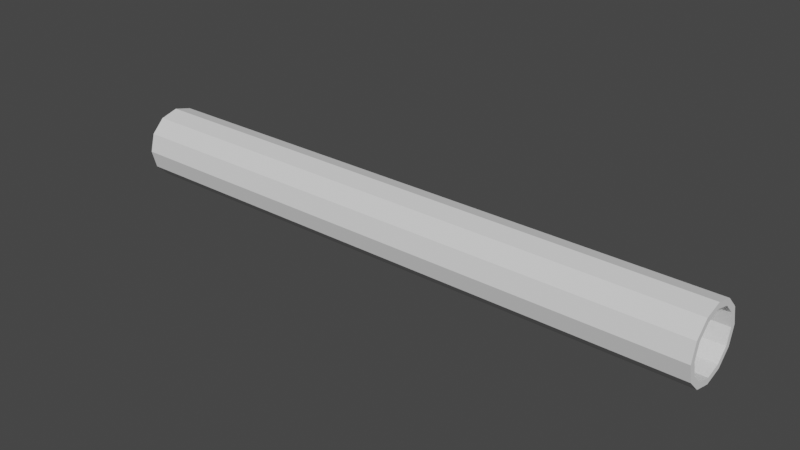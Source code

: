 # Source: tube_line_simple.blend  (saved by Blender 2.92.15; exported with 4.5.12 LTS)
import bpy
from mathutils import Matrix  # noqa: F401  (used for matrix-valued properties, if any)

bpy.ops.wm.read_factory_settings(use_empty=True)
scene = bpy.context.scene
scene.name = 'Scene'

# ---- collections
col_collection = bpy.data.collections.new('Collection'); scene.collection.children.link(col_collection)

# ---- world
world_world = bpy.data.worlds.new('World'); scene.world = world_world
world_world.use_nodes = True; world_world.node_tree.nodes.clear()
_N = world_world.node_tree.nodes; _L = world_world.node_tree.links
n0 = _N.new('ShaderNodeOutputWorld'); n0.name = 'World Output'; n0.location = (300, 300)
n1 = _N.new('ShaderNodeBackground'); n1.name = 'Background'; n1.location = (10, 300)
n1.inputs[0].default_value = (0.05088, 0.05088, 0.05088, 1.0)
_L.new(n1.outputs[0], n0.inputs[0])
n0.is_active_output = True
world_world.color = (0.05088, 0.05088, 0.05088)
world_world.use_sun_shadow = False
world_world.sun_shadow_jitter_overblur = 0.0

# ---- meshes
me_cube_002 = bpy.data.meshes.new('Cube.002')
me_cube_002.from_pydata([(0.25, 0.02598, 0.015), (0.25, 0.015, 0.02598), (0.25, 2.332e-08, 0.03), (0.25, -0.015, 0.02598), (0.25, -0.02598, 0.015), (0.25, -0.03, 2.379e-08), (0.25, -0.02598, -0.015), (0.25, -0.015, -0.02598), (0.25, -2.138e-08, -0.03), (0.25, 0.015, -0.02598), (0.25, 0.02598, -0.015), (0.25, 0.03, -2.837e-08), (0.25, 0.02165, 0.0125), (0.25, 0.0125, 0.02165), (0.25, 2.332e-08, 0.025), (0.25, -0.0125, 0.02165), (0.25, -0.02165, 0.0125), (0.25, -0.025, 2.379e-08), (0.25, -0.02165, -0.0125), (0.25, -0.0125, -0.02165), (0.25, -2.138e-08, -0.025), (0.25, 0.0125, -0.02165), (0.25, 0.02165, -0.0125), (0.25, 0.025, -2.837e-08), (-0.25, 0.02598, 0.015), (-0.25, 0.03, -2.837e-08), (-0.25, 0.015, 0.02598), (-0.25, 2.332e-08, 0.03), (-0.25, -0.015, 0.02598), (-0.25, -0.02598, 0.015), (-0.25, -0.03, 2.379e-08), (-0.25, -0.02598, -0.015), (-0.25, -0.015, -0.02598), (-0.25, -2.138e-08, -0.03), (-0.25, 0.015, -0.02598), (-0.25, 0.02598, -0.015), (-0.25, 0.02165, 0.0125), (-0.25, 0.025, -2.837e-08), (-0.25, 0.0125, 0.02165), (-0.25, 2.332e-08, 0.025), (-0.25, -0.0125, 0.02165), (-0.25, -0.02165, 0.0125), (-0.25, -0.025, 2.379e-08), (-0.25, -0.02165, -0.0125), (-0.25, -0.0125, -0.02165), (-0.25, -2.138e-08, -0.025), (-0.25, 0.0125, -0.02165), (-0.25, 0.02165, -0.0125)], [], [(35, 25, 11, 10), (34, 35, 10, 9), (32, 33, 8, 7), (30, 31, 6, 5), (28, 29, 4, 3), (41, 40, 15, 16), (43, 42, 17, 18), (45, 44, 19, 20), (47, 46, 21, 22), (24, 26, 1, 0), (36, 37, 23, 12), (39, 38, 13, 14), (46, 45, 20, 21), (31, 32, 7, 6), (26, 27, 2, 1), (27, 28, 3, 2), (40, 39, 14, 15), (44, 43, 18, 19), (33, 34, 9, 8), (24, 25, 37, 36), (26, 24, 36, 38), (27, 26, 38, 39), (28, 27, 39, 40), (29, 28, 40, 41), (30, 29, 41, 42), (31, 30, 42, 43), (32, 31, 43, 44), (33, 32, 44, 45), (34, 33, 45, 46), (35, 34, 46, 47), (25, 35, 47, 37), (25, 24, 0, 11), (42, 41, 16, 17), (38, 36, 12, 13), (29, 30, 5, 4), (37, 47, 22, 23), (23, 22, 10, 11), (22, 21, 9, 10), (21, 20, 8, 9), (20, 19, 7, 8), (19, 18, 6, 7), (18, 17, 5, 6), (17, 16, 4, 5), (16, 15, 3, 4), (15, 14, 2, 3), (14, 13, 1, 2), (13, 12, 0, 1), (12, 23, 11, 0)])
_uv = me_cube_002.uv_layers.new(name='UVMap')
_uv.uv.foreach_set('vector', [0.0, 0.8333, 0.0, 0.9167, 0.0, 0.0, 0.0, 0.0, 0.0, 0.75, 0.0, 0.8333, 0.0, 0.0, 0.0, 0.0, 0.0, 0.5833, 0.0, 0.6667, 0.0, 0.0, 0.0, 0.0, 0.0, 0.4167, 0.0, 0.5, 0.0, 0.0, 0.0, 0.0, 0.0, 0.25, 0.0, 0.3333, 0.0, 0.0, 0.0, 0.0, 0.0, 0.3333, 0.0, 0.25, 0.0, 0.0, 0.0, 0.0, 0.0, 0.5, 0.0, 0.4167, 0.0, 0.0, 0.0, 0.0, 0.0, 0.6667, 0.0, 0.5833, 0.0, 0.0, 0.0, 0.0, 0.0, 0.8333, 0.0, 0.75, 0.0, 0.0, 0.0, 0.0, 0.0, 0.0, 0.0, 0.08333, 0.0, 0.0, 0.0, 0.0, 0.0, 1.0, 0.0, 0.9167, 0.0, 0.0, 0.0, 0.0, 0.0, 0.1667, 0.0, 0.08333, 0.0, 0.0, 0.0, 0.0, 0.0, 0.75, 0.0, 0.6667, 0.0, 0.0, 0.0, 0.0, 0.0, 0.5, 0.0, 0.5833, 0.0, 0.0, 0.0, 0.0, 0.0, 0.08333, 0.0, 0.1667, 0.0, 0.0, 0.0, 0.0, 0.0, 0.1667, 0.0, 0.25, 0.0, 0.0, 0.0, 0.0, 0.0, 0.25, 0.0, 0.1667, 0.0, 0.0, 0.0, 0.0, 0.0, 0.5833, 0.0, 0.5, 0.0, 0.0, 0.0, 0.0, 0.0, 0.6667, 0.0, 0.75, 0.0, 0.0, 0.0, 0.0, 0.0, 1.0, 0.0, 0.9167, 0.0, 0.9167, 0.0, 1.0, 0.0, 0.08333, 0.0, 0.0, 0.0, 0.0, 0.0, 0.08333, 0.0, 0.1667, 0.0, 0.08333, 0.0, 0.08333, 0.0, 0.1667, 0.0, 0.25, 0.0, 0.1667, 0.0, 0.1667, 0.0, 0.25, 0.0, 0.3333, 0.0, 0.25, 0.0, 0.25, 0.0, 0.3333, 0.0, 0.4167, 0.0, 0.3333, 0.0, 0.3333, 0.0, 0.4167, 0.0, 0.5, 0.0, 0.4167, 0.0, 0.4167, 0.0, 0.5, 0.0, 0.5833, 0.0, 0.5, 0.0, 0.5, 0.0, 0.5833, 0.0, 0.6667, 0.0, 0.5833, 0.0, 0.5833, 0.0, 0.6667, 0.0, 0.75, 0.0, 0.6667, 0.0, 0.6667, 0.0, 0.75, 0.0, 0.8333, 0.0, 0.75, 0.0, 0.75, 0.0, 0.8333, 0.0, 0.9167, 0.0, 0.8333, 0.0, 0.8333, 0.0, 0.9167, 0.0, 0.9167, 0.0, 1.0, 0.0, 0.0, 0.0, 0.0, 0.0, 0.4167, 0.0, 0.3333, 0.0, 0.0, 0.0, 0.0, 0.0, 0.08333, 0.0, 0.0, 0.0, 0.0, 0.0, 0.0, 0.0, 0.3333, 0.0, 0.4167, 0.0, 0.0, 0.0, 0.0, 0.0, 0.9167, 0.0, 0.8333, 0.0, 0.0, 0.0, 0.0, 0.0, 0.0, 0.0, 0.0, 0.0, 0.0, 0.0, 0.0, 0.0, 0.0, 0.0, 0.0, 0.0, 0.0, 0.0, 0.0, 0.0, 0.0, 0.0, 0.0, 0.0, 0.0, 0.0, 0.0, 0.0, 0.0, 0.0, 0.0, 0.0, 0.0, 0.0, 0.0, 0.0, 0.0, 0.0, 0.0, 0.0, 0.0, 0.0, 0.0, 0.0, 0.0, 0.0, 0.0, 0.0, 0.0, 0.0, 0.0, 0.0, 0.0, 0.0, 0.0, 0.0, 0.0, 0.0, 0.0, 0.0, 0.0, 0.0, 0.0, 0.0, 0.0, 0.0, 0.0, 0.0, 0.0, 0.0, 0.0, 0.0, 0.0, 0.0, 0.0, 0.0, 0.0, 0.0, 0.0, 0.0, 0.0, 0.0, 0.0, 0.0, 0.0, 0.0, 0.0, 0.0, 0.0, 0.0, 0.0, 0.0, 0.0, 0.0, 0.0, 0.0, 0.0, 0.0, 0.0])
me_cube_002.use_remesh_fix_poles = True
me_cube_002.use_remesh_preserve_attributes = False
me_cube_002.use_mirror_vertex_groups = False
me_cube_002.update()

# ---- objects
ob_line = bpy.data.objects.new('line', me_cube_002)

# ---- transforms, parenting, visibility, modifiers, constraints
ob_line.location = (0.0, 0.0, 0.0)
ob_line.lock_rotations_4d = False
ob_line.empty_display_type = 'ARROWS'
ob_line.lineart.crease_threshold = 0.0

# ---- collection membership
col_collection.objects.link(ob_line)

# ---- scene / render settings (as saved in the file)
scene.frame_start = 1; scene.frame_end = 250; scene.frame_set(8)
scene.render.engine = 'BLENDER_EEVEE_NEXT'
scene.cycles.use_denoising = False
scene.cycles.samples = 128
scene.cycles.sampling_pattern = 'TABULATED_SOBOL'
scene.cycles.use_adaptive_sampling = False
scene.cycles.use_light_tree = False
scene.view_settings.view_transform = 'Filmic'
bpy.context.view_layer.update()

# ---- added for rendering (the .blend has no active camera and no usable light): camera, sun
cam_auto = bpy.data.cameras.new('AutoCamera')
cam_auto.lens = 50.0
cam_auto.sensor_width = 36.0
cam_auto.clip_end = 1000.0
ob_auto_camera = bpy.data.objects.new('AutoCamera', cam_auto)
scene.collection.objects.link(ob_auto_camera)
ob_auto_camera.location = (0.469227, -0.563072, 0.375381)
ob_auto_camera.rotation_euler = (1.09748, -7.21219e-08, 0.694738)
scene.camera = ob_auto_camera
light_auto_sun = bpy.data.lights.new('AutoSun', 'SUN')
light_auto_sun.energy = 3.0
light_auto_sun.angle = 0.0523599
ob_auto_sun = bpy.data.objects.new('AutoSun', light_auto_sun)
scene.collection.objects.link(ob_auto_sun)
ob_auto_sun.rotation_euler = (0.872665, 0.174533, 0.523599)
bpy.context.view_layer.update()
